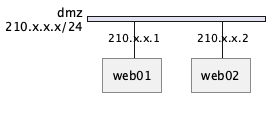

The diagram above was rendered by PlantUML. Its source (embedded in the PNG):
@startuml
nwdiag {
  network dmz {
      address = "210.x.x.x/24"

      web01 [address = "210.x.x.1"];
      web02 [address = "210.x.x.2"];
  }
}
@enduml